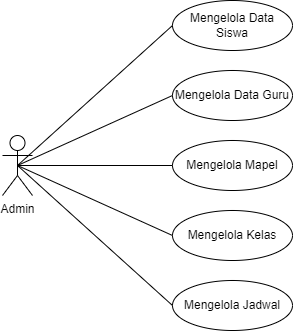

The diagram above was exported from draw.io. Its source (the exported page's mxGraphModel, read from the mxfile embedded in the PNG):
<mxGraphModel dx="532" dy="467" grid="1" gridSize="10" guides="1" tooltips="1" connect="1" arrows="1" fold="1" page="1" pageScale="1" pageWidth="850" pageHeight="1100" math="0" shadow="0">
  <root>
    <mxCell id="0" />
    <mxCell id="1" parent="0" />
    <mxCell id="9" style="edgeStyle=none;html=1;exitX=0.5;exitY=0.5;exitDx=0;exitDy=0;exitPerimeter=0;entryX=0;entryY=0.5;entryDx=0;entryDy=0;endArrow=none;endFill=0;" parent="1" source="2" target="3" edge="1">
      <mxGeometry relative="1" as="geometry" />
    </mxCell>
    <mxCell id="10" style="edgeStyle=none;html=1;exitX=0.5;exitY=0.5;exitDx=0;exitDy=0;exitPerimeter=0;entryX=0;entryY=0.5;entryDx=0;entryDy=0;endArrow=none;endFill=0;" parent="1" source="2" target="4" edge="1">
      <mxGeometry relative="1" as="geometry" />
    </mxCell>
    <mxCell id="11" style="edgeStyle=none;html=1;exitX=0.5;exitY=0.5;exitDx=0;exitDy=0;exitPerimeter=0;entryX=0;entryY=0.5;entryDx=0;entryDy=0;endArrow=none;endFill=0;" parent="1" source="2" target="6" edge="1">
      <mxGeometry relative="1" as="geometry" />
    </mxCell>
    <mxCell id="12" style="edgeStyle=none;html=1;exitX=0.5;exitY=0.5;exitDx=0;exitDy=0;exitPerimeter=0;entryX=0;entryY=0.5;entryDx=0;entryDy=0;endArrow=none;endFill=0;" parent="1" source="2" target="5" edge="1">
      <mxGeometry relative="1" as="geometry" />
    </mxCell>
    <mxCell id="13" style="edgeStyle=none;html=1;exitX=0.5;exitY=0.5;exitDx=0;exitDy=0;exitPerimeter=0;entryX=0;entryY=0.5;entryDx=0;entryDy=0;endArrow=none;endFill=0;" parent="1" source="2" target="7" edge="1">
      <mxGeometry relative="1" as="geometry" />
    </mxCell>
    <mxCell id="2" value="Admin" style="shape=umlActor;verticalLabelPosition=bottom;verticalAlign=top;html=1;outlineConnect=0;gradientColor=none;fillColor=none;" parent="1" vertex="1">
      <mxGeometry x="30" y="175" width="30" height="60" as="geometry" />
    </mxCell>
    <mxCell id="3" value="Mengelola Data Siswa" style="ellipse;whiteSpace=wrap;html=1;fillColor=none;" parent="1" vertex="1">
      <mxGeometry x="200" y="40" width="120" height="50" as="geometry" />
    </mxCell>
    <mxCell id="4" value="Mengelola Data Guru" style="ellipse;whiteSpace=wrap;html=1;fillColor=none;" parent="1" vertex="1">
      <mxGeometry x="200" y="110" width="120" height="50" as="geometry" />
    </mxCell>
    <mxCell id="5" value="Mengelola Kelas" style="ellipse;whiteSpace=wrap;html=1;fillColor=none;" parent="1" vertex="1">
      <mxGeometry x="200" y="250" width="120" height="50" as="geometry" />
    </mxCell>
    <mxCell id="6" value="Mengelola Mapel" style="ellipse;whiteSpace=wrap;html=1;fillColor=none;" parent="1" vertex="1">
      <mxGeometry x="200" y="180" width="120" height="50" as="geometry" />
    </mxCell>
    <mxCell id="7" value="Mengelola Jadwal" style="ellipse;whiteSpace=wrap;html=1;fillColor=none;" parent="1" vertex="1">
      <mxGeometry x="200" y="320" width="120" height="50" as="geometry" />
    </mxCell>
  </root>
</mxGraphModel>